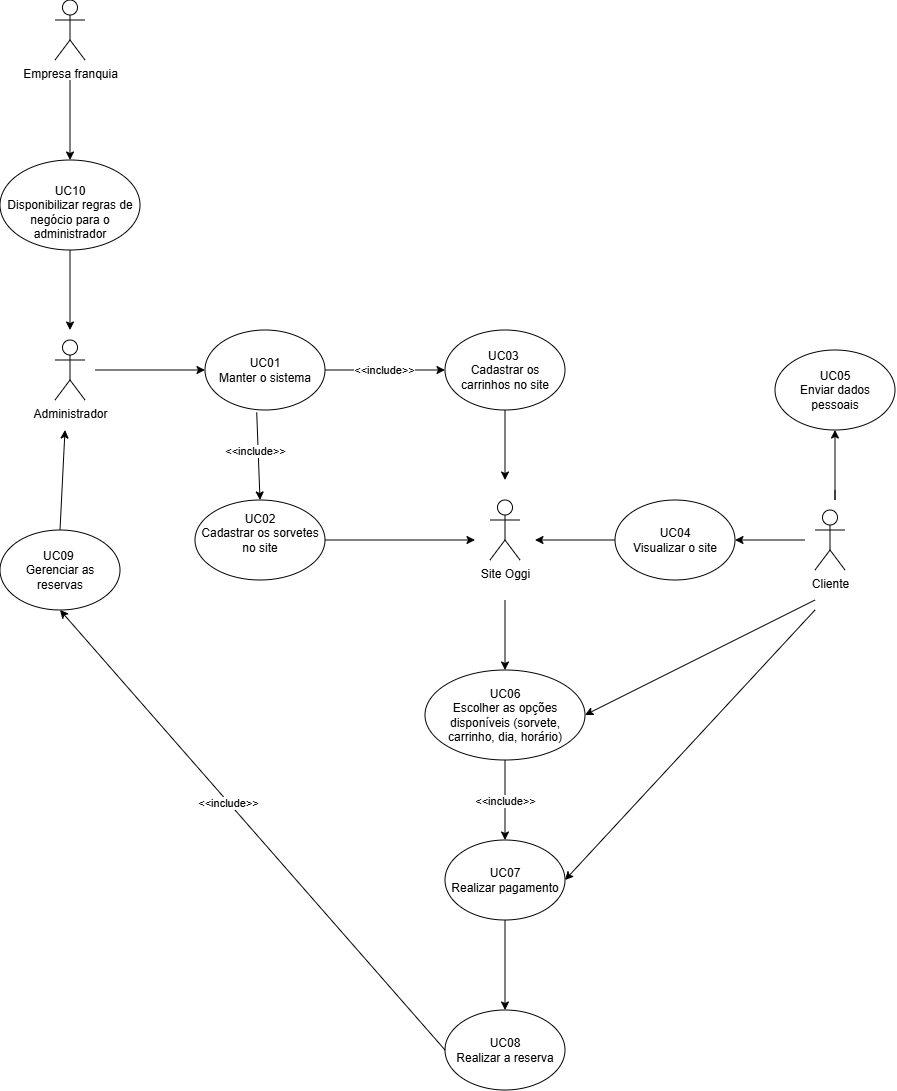

The diagram above was exported from draw.io. Its source (the exported page's mxGraphModel, read from the mxfile embedded in the PNG):
<mxGraphModel dx="1003" dy="548" grid="1" gridSize="10" guides="1" tooltips="1" connect="1" arrows="1" fold="1" page="0" pageScale="1" pageWidth="827" pageHeight="1169" math="0" shadow="0">
  <root>
    <mxCell id="0" />
    <mxCell id="1" parent="0" />
    <mxCell id="wXP2hBxHx353sMZs73qo-1" parent="1" style="shape=umlActor;verticalLabelPosition=bottom;verticalAlign=top;html=1;outlineConnect=0;" value="Cliente" vertex="1">
      <mxGeometry height="60" width="30" x="860" y="590" as="geometry" />
    </mxCell>
    <mxCell id="wXP2hBxHx353sMZs73qo-5" parent="1" style="shape=umlActor;verticalLabelPosition=bottom;verticalAlign=top;html=1;outlineConnect=0;" value="Administrador" vertex="1">
      <mxGeometry height="60" width="30" x="100" y="420" as="geometry" />
    </mxCell>
    <mxCell id="wXP2hBxHx353sMZs73qo-8" edge="1" parent="1" style="endArrow=classic;html=1;rounded=0;" target="wXP2hBxHx353sMZs73qo-9" value="">
      <mxGeometry height="50" relative="1" width="50" as="geometry">
        <mxPoint x="140" y="450" as="sourcePoint" />
        <mxPoint x="440" y="660" as="targetPoint" />
      </mxGeometry>
    </mxCell>
    <mxCell id="wXP2hBxHx353sMZs73qo-9" parent="1" style="ellipse;whiteSpace=wrap;html=1;" value="UC01&lt;div&gt;Manter o sistema&lt;/div&gt;" vertex="1">
      <mxGeometry height="80" width="120" x="250" y="410" as="geometry" />
    </mxCell>
    <mxCell id="wXP2hBxHx353sMZs73qo-10" edge="1" parent="1" source="wXP2hBxHx353sMZs73qo-9" style="endArrow=classic;html=1;rounded=0;exitX=0.431;exitY=1.029;exitDx=0;exitDy=0;exitPerimeter=0;entryX=0.5;entryY=0;entryDx=0;entryDy=0;" target="wXP2hBxHx353sMZs73qo-12" value="">
      <mxGeometry height="50" relative="1" width="50" as="geometry">
        <mxPoint x="390" y="680" as="sourcePoint" />
        <mxPoint x="300" y="570" as="targetPoint" />
      </mxGeometry>
    </mxCell>
    <mxCell id="wXP2hBxHx353sMZs73qo-60" connectable="0" parent="wXP2hBxHx353sMZs73qo-10" style="edgeLabel;html=1;align=center;verticalAlign=middle;resizable=0;points=[];" value="&amp;lt;&amp;lt;include&amp;gt;&amp;gt;" vertex="1">
      <mxGeometry relative="1" x="-0.1239" y="-3" as="geometry">
        <mxPoint as="offset" />
      </mxGeometry>
    </mxCell>
    <mxCell id="wXP2hBxHx353sMZs73qo-12" parent="1" style="ellipse;whiteSpace=wrap;html=1;" value="UC02&lt;div&gt;Cadastrar os sorvetes no site&lt;/div&gt;&lt;div&gt;&lt;br&gt;&lt;/div&gt;" vertex="1">
      <mxGeometry height="80" width="130" x="240" y="580" as="geometry" />
    </mxCell>
    <mxCell id="wXP2hBxHx353sMZs73qo-13" parent="1" style="ellipse;whiteSpace=wrap;html=1;" value="UC03&amp;nbsp;&lt;div&gt;Cadastrar os carrinhos no site&lt;/div&gt;" vertex="1">
      <mxGeometry height="80" width="120" x="490" y="410" as="geometry" />
    </mxCell>
    <mxCell id="wXP2hBxHx353sMZs73qo-14" edge="1" parent="1" source="wXP2hBxHx353sMZs73qo-9" style="endArrow=classic;html=1;rounded=0;exitX=1;exitY=0.5;exitDx=0;exitDy=0;entryX=0;entryY=0.5;entryDx=0;entryDy=0;" target="wXP2hBxHx353sMZs73qo-13" value="">
      <mxGeometry height="50" relative="1" width="50" as="geometry">
        <mxPoint x="390" y="680" as="sourcePoint" />
        <mxPoint x="440" y="630" as="targetPoint" />
      </mxGeometry>
    </mxCell>
    <mxCell id="wXP2hBxHx353sMZs73qo-59" connectable="0" parent="wXP2hBxHx353sMZs73qo-14" style="edgeLabel;html=1;align=center;verticalAlign=middle;resizable=0;points=[];" value="&amp;lt;&amp;lt;include&amp;gt;&amp;gt;" vertex="1">
      <mxGeometry relative="1" x="-0.2319" y="3" as="geometry">
        <mxPoint x="13" y="3" as="offset" />
      </mxGeometry>
    </mxCell>
    <mxCell id="wXP2hBxHx353sMZs73qo-18" parent="1" style="ellipse;whiteSpace=wrap;html=1;" value="UC04&lt;div&gt;Visualizar o site&lt;/div&gt;" vertex="1">
      <mxGeometry height="80" width="120" x="660" y="580" as="geometry" />
    </mxCell>
    <mxCell id="wXP2hBxHx353sMZs73qo-19" parent="1" style="shape=umlActor;verticalLabelPosition=bottom;verticalAlign=top;html=1;outlineConnect=0;" value="Site Oggi&lt;div&gt;&lt;br&gt;&lt;/div&gt;" vertex="1">
      <mxGeometry height="60" width="30" x="535" y="580" as="geometry" />
    </mxCell>
    <mxCell id="wXP2hBxHx353sMZs73qo-25" edge="1" parent="1" source="wXP2hBxHx353sMZs73qo-12" style="endArrow=classic;html=1;rounded=0;exitX=1;exitY=0.5;exitDx=0;exitDy=0;" value="">
      <mxGeometry height="50" relative="1" width="50" as="geometry">
        <mxPoint x="390" y="290" as="sourcePoint" />
        <mxPoint x="520" y="620" as="targetPoint" />
      </mxGeometry>
    </mxCell>
    <mxCell id="wXP2hBxHx353sMZs73qo-26" edge="1" parent="1" source="wXP2hBxHx353sMZs73qo-13" style="endArrow=classic;html=1;rounded=0;exitX=0.5;exitY=1;exitDx=0;exitDy=0;" value="">
      <mxGeometry height="50" relative="1" width="50" as="geometry">
        <mxPoint x="390" y="550" as="sourcePoint" />
        <mxPoint x="550" y="560" as="targetPoint" />
      </mxGeometry>
    </mxCell>
    <mxCell id="wXP2hBxHx353sMZs73qo-28" edge="1" parent="1" style="endArrow=classic;html=1;rounded=0;entryX=1;entryY=0.5;entryDx=0;entryDy=0;" target="wXP2hBxHx353sMZs73qo-18" value="">
      <mxGeometry height="50" relative="1" width="50" as="geometry">
        <mxPoint x="850" y="620" as="sourcePoint" />
        <mxPoint x="440" y="640" as="targetPoint" />
      </mxGeometry>
    </mxCell>
    <mxCell id="wXP2hBxHx353sMZs73qo-29" edge="1" parent="1" source="wXP2hBxHx353sMZs73qo-18" style="endArrow=classic;html=1;rounded=0;exitX=0;exitY=0.5;exitDx=0;exitDy=0;" value="">
      <mxGeometry height="50" relative="1" width="50" as="geometry">
        <mxPoint x="390" y="690" as="sourcePoint" />
        <mxPoint x="580" y="620" as="targetPoint" />
      </mxGeometry>
    </mxCell>
    <mxCell id="wXP2hBxHx353sMZs73qo-30" edge="1" parent="1" style="endArrow=classic;html=1;rounded=0;entryX=0.5;entryY=1;entryDx=0;entryDy=0;" target="wXP2hBxHx353sMZs73qo-32" value="">
      <mxGeometry height="50" relative="1" width="50" as="geometry">
        <Array as="points">
          <mxPoint x="880" y="580" />
          <mxPoint x="880" y="570" />
        </Array>
        <mxPoint x="880" y="570" as="sourcePoint" />
        <mxPoint x="880" y="490" as="targetPoint" />
      </mxGeometry>
    </mxCell>
    <mxCell id="wXP2hBxHx353sMZs73qo-32" parent="1" style="ellipse;whiteSpace=wrap;html=1;" value="UC05&lt;div&gt;Enviar dados pessoais&lt;/div&gt;" vertex="1">
      <mxGeometry height="80" width="120" x="820" y="430" as="geometry" />
    </mxCell>
    <mxCell id="wXP2hBxHx353sMZs73qo-35" edge="1" parent="1" style="endArrow=classic;html=1;rounded=0;" value="">
      <mxGeometry height="50" relative="1" width="50" as="geometry">
        <mxPoint x="550" y="680" as="sourcePoint" />
        <mxPoint x="550" y="750" as="targetPoint" />
      </mxGeometry>
    </mxCell>
    <mxCell id="wXP2hBxHx353sMZs73qo-36" parent="1" style="ellipse;whiteSpace=wrap;html=1;" value="UC06&lt;div&gt;Escolher as opções disponíveis (sorvete, carrinho, dia, horário)&lt;/div&gt;" vertex="1">
      <mxGeometry height="90" width="160" x="470" y="750" as="geometry" />
    </mxCell>
    <mxCell id="wXP2hBxHx353sMZs73qo-37" edge="1" parent="1" source="wXP2hBxHx353sMZs73qo-36" style="endArrow=classic;html=1;rounded=0;exitX=0.5;exitY=1;exitDx=0;exitDy=0;" target="wXP2hBxHx353sMZs73qo-38" value="">
      <mxGeometry height="50" relative="1" width="50" as="geometry">
        <mxPoint x="390" y="810" as="sourcePoint" />
        <mxPoint x="440" y="760" as="targetPoint" />
      </mxGeometry>
    </mxCell>
    <mxCell id="wXP2hBxHx353sMZs73qo-61" connectable="0" parent="wXP2hBxHx353sMZs73qo-37" style="edgeLabel;html=1;align=center;verticalAlign=middle;resizable=0;points=[];" value="&amp;lt;&amp;lt;include&amp;gt;&amp;gt;" vertex="1">
      <mxGeometry relative="1" x="-0.3511" y="-1" as="geometry">
        <mxPoint x="1" y="15" as="offset" />
      </mxGeometry>
    </mxCell>
    <mxCell id="wXP2hBxHx353sMZs73qo-38" parent="1" style="ellipse;whiteSpace=wrap;html=1;" value="UC07&lt;div&gt;Realizar pagamento&lt;/div&gt;" vertex="1">
      <mxGeometry height="80" width="120" x="490" y="920" as="geometry" />
    </mxCell>
    <mxCell id="wXP2hBxHx353sMZs73qo-39" edge="1" parent="1" style="endArrow=classic;html=1;rounded=0;entryX=1;entryY=0.5;entryDx=0;entryDy=0;" target="wXP2hBxHx353sMZs73qo-36" value="">
      <mxGeometry height="50" relative="1" width="50" as="geometry">
        <mxPoint x="860" y="680" as="sourcePoint" />
        <mxPoint x="440" y="760" as="targetPoint" />
      </mxGeometry>
    </mxCell>
    <mxCell id="wXP2hBxHx353sMZs73qo-40" edge="1" parent="1" style="endArrow=classic;html=1;rounded=0;entryX=1;entryY=0.5;entryDx=0;entryDy=0;" target="wXP2hBxHx353sMZs73qo-38" value="">
      <mxGeometry height="50" relative="1" width="50" as="geometry">
        <mxPoint x="860" y="690" as="sourcePoint" />
        <mxPoint x="440" y="760" as="targetPoint" />
      </mxGeometry>
    </mxCell>
    <mxCell id="wXP2hBxHx353sMZs73qo-41" parent="1" style="shape=umlActor;verticalLabelPosition=bottom;verticalAlign=top;html=1;outlineConnect=0;" value="Empresa franquia" vertex="1">
      <mxGeometry height="60" width="30" x="100" y="80" as="geometry" />
    </mxCell>
    <mxCell id="wXP2hBxHx353sMZs73qo-47" edge="1" parent="1" style="endArrow=classic;html=1;rounded=0;entryX=0.5;entryY=0;entryDx=0;entryDy=0;" target="wXP2hBxHx353sMZs73qo-48" value="">
      <mxGeometry height="50" relative="1" width="50" as="geometry">
        <mxPoint x="115" y="160" as="sourcePoint" />
        <mxPoint x="440" y="360" as="targetPoint" />
      </mxGeometry>
    </mxCell>
    <mxCell id="wXP2hBxHx353sMZs73qo-48" parent="1" style="ellipse;whiteSpace=wrap;html=1;" value="&lt;br&gt;&lt;div&gt;UC10&lt;/div&gt;&lt;div&gt;Disponibilizar regras de negócio para o administrador&lt;/div&gt;" vertex="1">
      <mxGeometry height="90" width="140" x="45" y="240" as="geometry" />
    </mxCell>
    <mxCell id="wXP2hBxHx353sMZs73qo-53" edge="1" parent="1" source="wXP2hBxHx353sMZs73qo-48" style="endArrow=classic;html=1;rounded=0;exitX=0.5;exitY=1;exitDx=0;exitDy=0;" value="">
      <mxGeometry height="50" relative="1" width="50" as="geometry">
        <mxPoint x="390" y="280" as="sourcePoint" />
        <mxPoint x="115" y="410" as="targetPoint" />
      </mxGeometry>
    </mxCell>
    <mxCell id="wXP2hBxHx353sMZs73qo-54" parent="1" style="ellipse;whiteSpace=wrap;html=1;" value="UC08&lt;div&gt;Realizar a reserva&lt;/div&gt;" vertex="1">
      <mxGeometry height="80" width="120" x="490" y="1090" as="geometry" />
    </mxCell>
    <mxCell id="wXP2hBxHx353sMZs73qo-55" edge="1" parent="1" source="wXP2hBxHx353sMZs73qo-38" style="endArrow=classic;html=1;rounded=0;exitX=0.5;exitY=1;exitDx=0;exitDy=0;entryX=0.5;entryY=0;entryDx=0;entryDy=0;" target="wXP2hBxHx353sMZs73qo-54" value="">
      <mxGeometry height="50" relative="1" width="50" as="geometry">
        <mxPoint x="390" y="900" as="sourcePoint" />
        <mxPoint x="440" y="850" as="targetPoint" />
      </mxGeometry>
    </mxCell>
    <mxCell id="wXP2hBxHx353sMZs73qo-56" edge="1" parent="1" source="wXP2hBxHx353sMZs73qo-57" style="endArrow=classic;html=1;rounded=0;exitX=0.5;exitY=0;exitDx=0;exitDy=0;" value="">
      <mxGeometry height="50" relative="1" width="50" as="geometry">
        <mxPoint x="10" y="570" as="sourcePoint" />
        <mxPoint x="110" y="510" as="targetPoint" />
      </mxGeometry>
    </mxCell>
    <mxCell id="wXP2hBxHx353sMZs73qo-57" parent="1" style="ellipse;whiteSpace=wrap;html=1;" value="UC09&amp;nbsp;&lt;div&gt;Gerenciar as reservas&lt;/div&gt;" vertex="1">
      <mxGeometry height="80" width="120" x="45" y="610" as="geometry" />
    </mxCell>
    <mxCell id="wXP2hBxHx353sMZs73qo-58" edge="1" parent="1" source="wXP2hBxHx353sMZs73qo-54" style="endArrow=classic;html=1;rounded=0;exitX=0;exitY=0.5;exitDx=0;exitDy=0;entryX=0.5;entryY=1;entryDx=0;entryDy=0;" target="wXP2hBxHx353sMZs73qo-57" value="">
      <mxGeometry height="50" relative="1" width="50" as="geometry">
        <mxPoint x="390" y="900" as="sourcePoint" />
        <mxPoint x="40" y="860" as="targetPoint" />
      </mxGeometry>
    </mxCell>
    <mxCell id="wXP2hBxHx353sMZs73qo-62" connectable="0" parent="wXP2hBxHx353sMZs73qo-58" style="edgeLabel;html=1;align=center;verticalAlign=middle;resizable=0;points=[];" value="&amp;lt;&amp;lt;include&amp;gt;&amp;gt;" vertex="1">
      <mxGeometry relative="1" x="0.123" y="1" as="geometry">
        <mxPoint y="-1" as="offset" />
      </mxGeometry>
    </mxCell>
  </root>
</mxGraphModel>